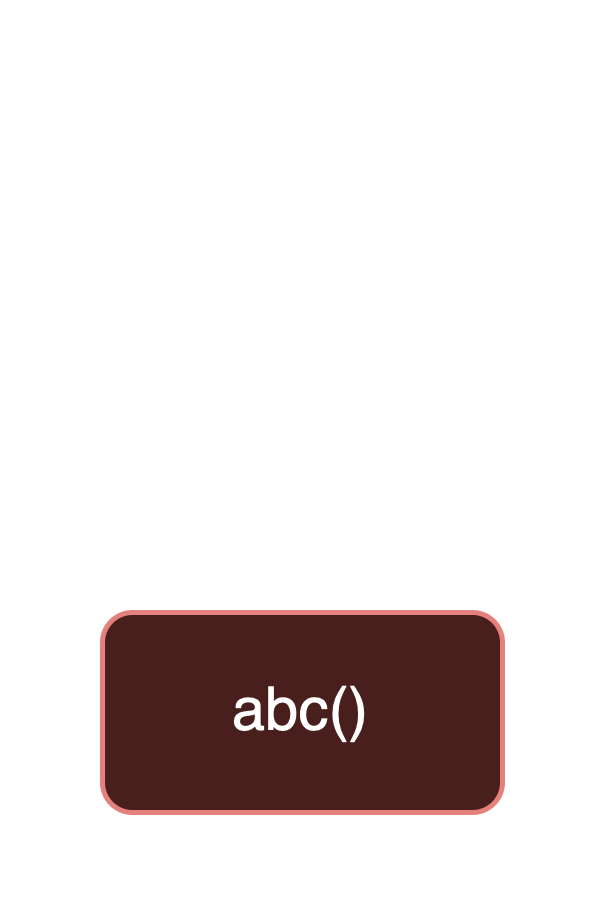

The diagram above was exported from draw.io. Its source (the exported page's mxGraphModel, read from the mxfile embedded in the PNG):
<mxGraphModel dx="915" dy="602" grid="1" gridSize="10" guides="1" tooltips="1" connect="1" arrows="1" fold="1" page="1" pageScale="1" pageWidth="850" pageHeight="1100" background="none" math="0" shadow="0">
  <root>
    <mxCell id="0" />
    <mxCell id="1" parent="0" />
    <mxCell id="2" value="" style="group" vertex="1" connectable="0" parent="1">
      <mxGeometry x="860" y="30" width="100" height="170" as="geometry" />
    </mxCell>
    <mxCell id="3" value="" style="endArrow=none;html=1;rounded=0;strokeWidth=5;" edge="1" parent="2">
      <mxGeometry width="50" height="50" relative="1" as="geometry">
        <mxPoint y="170" as="sourcePoint" />
        <mxPoint as="targetPoint" />
      </mxGeometry>
    </mxCell>
    <mxCell id="4" value="" style="endArrow=oval;html=1;rounded=0;strokeWidth=5;startArrow=oval;startFill=1;endFill=1;" edge="1" parent="2">
      <mxGeometry width="50" height="50" relative="1" as="geometry">
        <mxPoint y="170" as="sourcePoint" />
        <mxPoint x="100" y="170" as="targetPoint" />
      </mxGeometry>
    </mxCell>
    <mxCell id="5" value="" style="endArrow=none;html=1;rounded=0;strokeWidth=5;" edge="1" parent="2">
      <mxGeometry width="50" height="50" relative="1" as="geometry">
        <mxPoint x="100" as="sourcePoint" />
        <mxPoint x="100" y="170" as="targetPoint" />
      </mxGeometry>
    </mxCell>
    <mxCell id="6" value="abc()" style="rounded=1;whiteSpace=wrap;html=1;fillColor=#f8cecc;strokeColor=#b85450;" vertex="1" parent="2">
      <mxGeometry x="10" y="120" width="80" height="40" as="geometry" />
    </mxCell>
  </root>
</mxGraphModel>